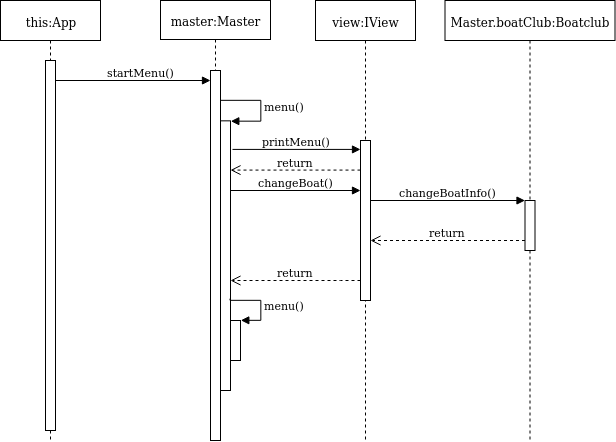

The diagram above was exported from draw.io. Its source (the exported page's mxGraphModel, read from the mxfile embedded in the PNG):
<mxGraphModel dx="1148" dy="681" grid="1" gridSize="10" guides="1" tooltips="1" connect="1" arrows="1" fold="1" page="1" pageScale="1" pageWidth="1400" pageHeight="850" math="0" shadow="0">
  <root>
    <mxCell id="0" />
    <mxCell id="1" parent="0" />
    <mxCell id="eUJIrICszXOXy_nOFCC4-15" value="view:IView" style="shape=umlLifeline;perimeter=lifelinePerimeter;whiteSpace=wrap;html=1;container=1;collapsible=0;recursiveResize=0;outlineConnect=0;" vertex="1" parent="1">
      <mxGeometry x="485" y="40" width="100" height="440" as="geometry" />
    </mxCell>
    <mxCell id="eUJIrICszXOXy_nOFCC4-16" value="" style="html=1;points=[];perimeter=orthogonalPerimeter;" vertex="1" parent="eUJIrICszXOXy_nOFCC4-15">
      <mxGeometry x="45" y="140" width="10" height="160" as="geometry" />
    </mxCell>
    <mxCell id="eUJIrICszXOXy_nOFCC4-3" value="master:Master" style="shape=umlLifeline;perimeter=lifelinePerimeter;whiteSpace=wrap;html=1;container=1;collapsible=0;recursiveResize=0;outlineConnect=0;size=39;" vertex="1" parent="1">
      <mxGeometry x="330" y="40" width="110" height="440" as="geometry" />
    </mxCell>
    <mxCell id="eUJIrICszXOXy_nOFCC4-10" value="" style="html=1;points=[];perimeter=orthogonalPerimeter;" vertex="1" parent="eUJIrICszXOXy_nOFCC4-3">
      <mxGeometry x="50" y="70" width="10" height="370" as="geometry" />
    </mxCell>
    <mxCell id="eUJIrICszXOXy_nOFCC4-13" value="" style="html=1;points=[];perimeter=orthogonalPerimeter;" vertex="1" parent="1">
      <mxGeometry x="390" y="160.34" width="10" height="269.66" as="geometry" />
    </mxCell>
    <mxCell id="eUJIrICszXOXy_nOFCC4-14" value="menu()" style="edgeStyle=orthogonalEdgeStyle;html=1;align=left;spacingLeft=2;endArrow=block;rounded=0;entryX=1;entryY=0;" edge="1" target="eUJIrICszXOXy_nOFCC4-13" parent="1" source="eUJIrICszXOXy_nOFCC4-10">
      <mxGeometry relative="1" as="geometry">
        <mxPoint x="399.5" y="178.16666666666674" as="sourcePoint" />
        <Array as="points">
          <mxPoint x="430" y="140" />
          <mxPoint x="430" y="161" />
        </Array>
      </mxGeometry>
    </mxCell>
    <mxCell id="eUJIrICszXOXy_nOFCC4-22" value="printMenu()" style="html=1;verticalAlign=bottom;endArrow=block;exitX=1.2;exitY=0.106;exitDx=0;exitDy=0;exitPerimeter=0;" edge="1" parent="1" source="eUJIrICszXOXy_nOFCC4-13" target="eUJIrICszXOXy_nOFCC4-16">
      <mxGeometry width="80" relative="1" as="geometry">
        <mxPoint x="410" y="190" as="sourcePoint" />
        <mxPoint x="490" y="190" as="targetPoint" />
        <mxPoint as="offset" />
      </mxGeometry>
    </mxCell>
    <mxCell id="eUJIrICszXOXy_nOFCC4-23" value="return" style="html=1;verticalAlign=bottom;endArrow=open;dashed=1;endSize=8;" edge="1" parent="1" target="eUJIrICszXOXy_nOFCC4-13">
      <mxGeometry relative="1" as="geometry">
        <mxPoint x="530" y="209.58000000000004" as="sourcePoint" />
        <mxPoint x="450" y="209.58000000000004" as="targetPoint" />
      </mxGeometry>
    </mxCell>
    <mxCell id="eUJIrICszXOXy_nOFCC4-24" value="Master.boatClub:Boatclub" style="shape=umlLifeline;perimeter=lifelinePerimeter;whiteSpace=wrap;html=1;container=1;collapsible=0;recursiveResize=0;outlineConnect=0;" vertex="1" parent="1">
      <mxGeometry x="614.5" y="40" width="170" height="440" as="geometry" />
    </mxCell>
    <mxCell id="eUJIrICszXOXy_nOFCC4-25" value="" style="html=1;points=[];perimeter=orthogonalPerimeter;" vertex="1" parent="eUJIrICszXOXy_nOFCC4-24">
      <mxGeometry x="80" y="200" width="10" height="50" as="geometry" />
    </mxCell>
    <mxCell id="eUJIrICszXOXy_nOFCC4-26" value="changeBoatInfo()" style="html=1;verticalAlign=bottom;endArrow=block;entryX=0;entryY=0;" edge="1" target="eUJIrICszXOXy_nOFCC4-25" parent="1">
      <mxGeometry relative="1" as="geometry">
        <mxPoint x="540" y="240" as="sourcePoint" />
      </mxGeometry>
    </mxCell>
    <mxCell id="eUJIrICszXOXy_nOFCC4-58" value="return" style="html=1;verticalAlign=bottom;endArrow=open;dashed=1;endSize=8;" edge="1" parent="1" source="eUJIrICszXOXy_nOFCC4-16" target="eUJIrICszXOXy_nOFCC4-13">
      <mxGeometry relative="1" as="geometry">
        <mxPoint x="520" y="350" as="sourcePoint" />
        <mxPoint x="450" y="510" as="targetPoint" />
        <Array as="points">
          <mxPoint x="500" y="320" />
        </Array>
      </mxGeometry>
    </mxCell>
    <mxCell id="eUJIrICszXOXy_nOFCC4-62" value="this:App" style="shape=umlLifeline;perimeter=lifelinePerimeter;whiteSpace=wrap;html=1;container=1;collapsible=0;recursiveResize=0;outlineConnect=0;" vertex="1" parent="1">
      <mxGeometry x="170" y="40" width="100" height="440" as="geometry" />
    </mxCell>
    <mxCell id="eUJIrICszXOXy_nOFCC4-64" value="" style="html=1;points=[];perimeter=orthogonalPerimeter;" vertex="1" parent="eUJIrICszXOXy_nOFCC4-62">
      <mxGeometry x="45" y="60" width="10" height="370" as="geometry" />
    </mxCell>
    <mxCell id="eUJIrICszXOXy_nOFCC4-66" value="startMenu()" style="html=1;verticalAlign=bottom;endArrow=block;" edge="1" parent="1" source="eUJIrICszXOXy_nOFCC4-64">
      <mxGeometry x="0.0968" width="80" relative="1" as="geometry">
        <mxPoint x="230" y="120" as="sourcePoint" />
        <mxPoint x="380" y="120" as="targetPoint" />
        <mxPoint as="offset" />
      </mxGeometry>
    </mxCell>
    <mxCell id="eUJIrICszXOXy_nOFCC4-68" value="return" style="html=1;verticalAlign=bottom;endArrow=open;dashed=1;endSize=8;" edge="1" parent="1" target="eUJIrICszXOXy_nOFCC4-16">
      <mxGeometry relative="1" as="geometry">
        <mxPoint x="694.5" y="280" as="sourcePoint" />
        <mxPoint x="614.5" y="280" as="targetPoint" />
      </mxGeometry>
    </mxCell>
    <mxCell id="eUJIrICszXOXy_nOFCC4-69" value="changeBoat()" style="html=1;verticalAlign=bottom;endArrow=block;" edge="1" parent="1" target="eUJIrICszXOXy_nOFCC4-16">
      <mxGeometry width="80" relative="1" as="geometry">
        <mxPoint x="400" y="230" as="sourcePoint" />
        <mxPoint x="480" y="230" as="targetPoint" />
      </mxGeometry>
    </mxCell>
    <mxCell id="eUJIrICszXOXy_nOFCC4-70" value="" style="html=1;points=[];perimeter=orthogonalPerimeter;" vertex="1" parent="1">
      <mxGeometry x="400" y="360" width="10" height="40" as="geometry" />
    </mxCell>
    <mxCell id="eUJIrICszXOXy_nOFCC4-71" value="menu()" style="edgeStyle=orthogonalEdgeStyle;html=1;align=left;spacingLeft=2;endArrow=block;rounded=0;entryX=1;entryY=0;exitX=0.95;exitY=0.659;exitDx=0;exitDy=0;exitPerimeter=0;" edge="1" target="eUJIrICszXOXy_nOFCC4-70" parent="1" source="eUJIrICszXOXy_nOFCC4-13">
      <mxGeometry relative="1" as="geometry">
        <mxPoint x="405" y="340" as="sourcePoint" />
        <Array as="points">
          <mxPoint x="400" y="340" />
          <mxPoint x="430" y="340" />
          <mxPoint x="430" y="360" />
        </Array>
      </mxGeometry>
    </mxCell>
  </root>
</mxGraphModel>